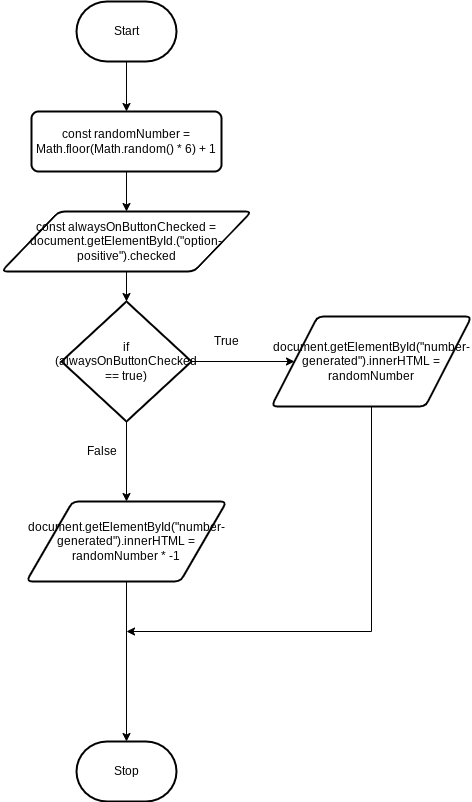

The diagram above was exported from draw.io. Its source (the exported page's mxGraphModel, read from the mxfile embedded in the PNG):
<mxGraphModel dx="525" dy="1228" grid="1" gridSize="10" guides="1" tooltips="1" connect="1" arrows="1" fold="1" page="1" pageScale="1" pageWidth="850" pageHeight="1100" math="0" shadow="0">
  <root>
    <mxCell id="0" />
    <mxCell id="1" parent="0" />
    <mxCell id="8" style="edgeStyle=none;html=1;exitX=0.5;exitY=1;exitDx=0;exitDy=0;exitPerimeter=0;" edge="1" parent="1" source="2" target="7">
      <mxGeometry relative="1" as="geometry" />
    </mxCell>
    <mxCell id="2" value="Start" style="strokeWidth=2;html=1;shape=mxgraph.flowchart.terminator;whiteSpace=wrap;" parent="1" vertex="1">
      <mxGeometry x="230" y="180" width="100" height="60" as="geometry" />
    </mxCell>
    <mxCell id="3" value="Stop" style="strokeWidth=2;html=1;shape=mxgraph.flowchart.terminator;whiteSpace=wrap;" parent="1" vertex="1">
      <mxGeometry x="230" y="920" width="100" height="60" as="geometry" />
    </mxCell>
    <mxCell id="12" style="edgeStyle=none;html=1;exitX=0.5;exitY=1;exitDx=0;exitDy=0;entryX=0.5;entryY=0;entryDx=0;entryDy=0;" edge="1" parent="1" source="7" target="11">
      <mxGeometry relative="1" as="geometry" />
    </mxCell>
    <mxCell id="7" value="const randomNumber = Math.floor(Math.random() * 6) + 1" style="rounded=1;whiteSpace=wrap;html=1;absoluteArcSize=1;arcSize=14;strokeWidth=2;" vertex="1" parent="1">
      <mxGeometry x="185" y="290" width="190" height="60" as="geometry" />
    </mxCell>
    <mxCell id="14" style="edgeStyle=none;html=1;exitX=0.5;exitY=1;exitDx=0;exitDy=0;entryX=0.5;entryY=0;entryDx=0;entryDy=0;entryPerimeter=0;" edge="1" parent="1" source="11" target="13">
      <mxGeometry relative="1" as="geometry" />
    </mxCell>
    <mxCell id="11" value="const alwaysOnButtonChecked = document.getElementById.(&quot;option-positive&quot;).checked" style="shape=parallelogram;html=1;strokeWidth=2;perimeter=parallelogramPerimeter;whiteSpace=wrap;rounded=1;arcSize=12;size=0.23;" vertex="1" parent="1">
      <mxGeometry x="155" y="390" width="250" height="60" as="geometry" />
    </mxCell>
    <mxCell id="17" style="edgeStyle=none;html=1;exitX=0.5;exitY=1;exitDx=0;exitDy=0;exitPerimeter=0;entryX=0.5;entryY=0;entryDx=0;entryDy=0;" edge="1" parent="1" source="13" target="15">
      <mxGeometry relative="1" as="geometry" />
    </mxCell>
    <mxCell id="18" style="edgeStyle=none;html=1;exitX=1;exitY=0.5;exitDx=0;exitDy=0;exitPerimeter=0;entryX=0;entryY=0.5;entryDx=0;entryDy=0;" edge="1" parent="1" source="13" target="16">
      <mxGeometry relative="1" as="geometry" />
    </mxCell>
    <mxCell id="13" value="if (alwaysOnButtonChecked == true)" style="strokeWidth=2;html=1;shape=mxgraph.flowchart.decision;whiteSpace=wrap;" vertex="1" parent="1">
      <mxGeometry x="215" y="480" width="130" height="120" as="geometry" />
    </mxCell>
    <mxCell id="21" style="edgeStyle=none;html=1;exitX=0.5;exitY=1;exitDx=0;exitDy=0;entryX=0.5;entryY=0;entryDx=0;entryDy=0;entryPerimeter=0;" edge="1" parent="1" source="15" target="3">
      <mxGeometry relative="1" as="geometry" />
    </mxCell>
    <mxCell id="15" value="&lt;div&gt;&amp;nbsp; &amp;nbsp; document.getElementById(&quot;number-generated&quot;).innerHTML = randomNumber * -1&lt;/div&gt;&lt;div&gt;&lt;br&gt;&lt;/div&gt;" style="shape=parallelogram;html=1;strokeWidth=2;perimeter=parallelogramPerimeter;whiteSpace=wrap;rounded=1;arcSize=12;size=0.23;" vertex="1" parent="1">
      <mxGeometry x="180" y="680" width="200" height="80" as="geometry" />
    </mxCell>
    <mxCell id="22" style="edgeStyle=none;html=1;exitX=0.5;exitY=1;exitDx=0;exitDy=0;rounded=0;" edge="1" parent="1" source="16">
      <mxGeometry relative="1" as="geometry">
        <mxPoint x="280" y="810" as="targetPoint" />
        <Array as="points">
          <mxPoint x="525" y="810" />
        </Array>
      </mxGeometry>
    </mxCell>
    <mxCell id="16" value="&lt;div&gt;&lt;div&gt;&amp;nbsp; &amp;nbsp; document.getElementById(&quot;number-generated&quot;).innerHTML = randomNumber&lt;/div&gt;&lt;/div&gt;&lt;div&gt;&lt;br&gt;&lt;/div&gt;" style="shape=parallelogram;html=1;strokeWidth=2;perimeter=parallelogramPerimeter;whiteSpace=wrap;rounded=1;arcSize=12;size=0.23;" vertex="1" parent="1">
      <mxGeometry x="425" y="495" width="200" height="90" as="geometry" />
    </mxCell>
    <mxCell id="19" value="True" style="text;html=1;align=center;verticalAlign=middle;resizable=0;points=[];autosize=1;strokeColor=none;fillColor=none;" vertex="1" parent="1">
      <mxGeometry x="355" y="505" width="50" height="30" as="geometry" />
    </mxCell>
    <mxCell id="20" value="False" style="text;html=1;align=center;verticalAlign=middle;resizable=0;points=[];autosize=1;strokeColor=none;fillColor=none;" vertex="1" parent="1">
      <mxGeometry x="230" y="615" width="50" height="30" as="geometry" />
    </mxCell>
  </root>
</mxGraphModel>